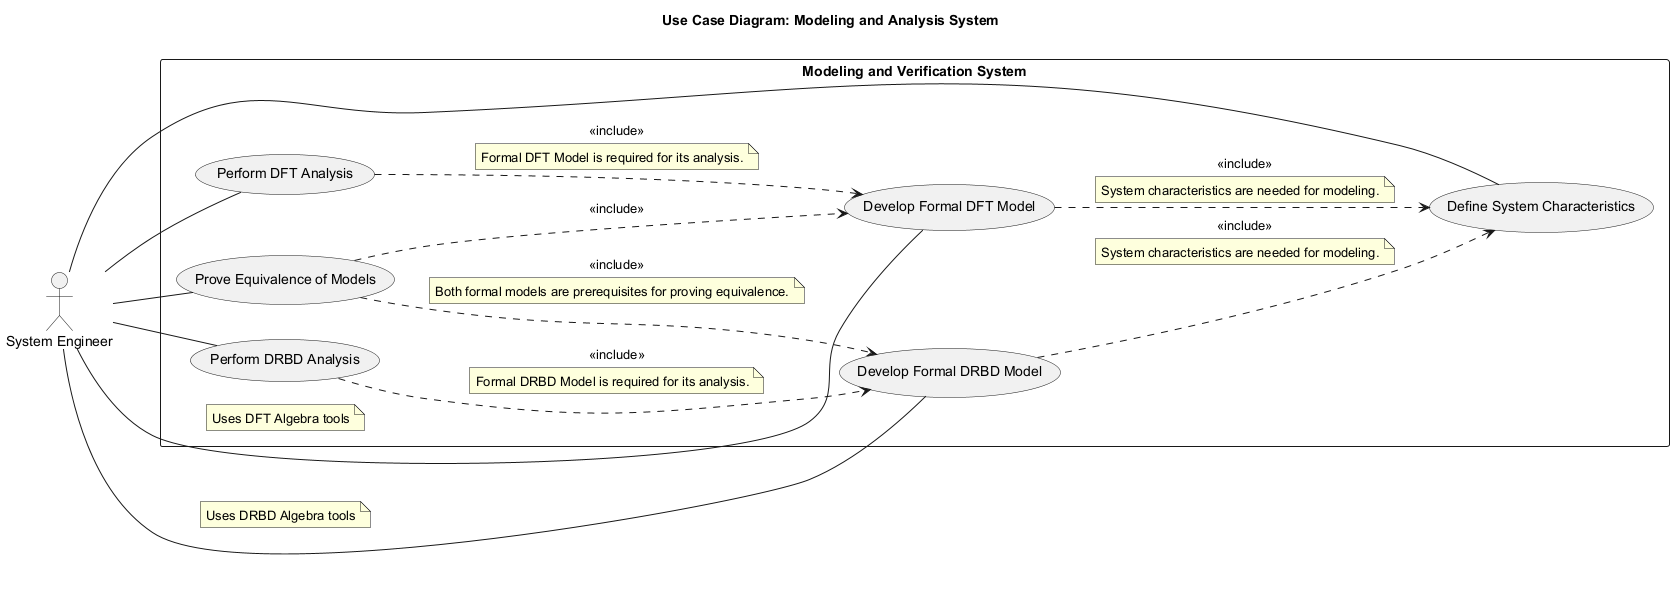

The diagram above was rendered by PlantUML. Its source (embedded in the PNG):
@startuml
title Use Case Diagram: Modeling and Analysis System

left to right direction
actor "System Engineer" as Engineer

rectangle "Modeling and Verification System" {
  usecase "Define System Characteristics" as UC1
  usecase "Develop Formal DRBD Model" as UC2
  usecase "Develop Formal DFT Model" as UC3
  usecase "Perform DRBD Analysis" as UC4
  usecase "Perform DFT Analysis" as UC5
  usecase "Prove Equivalence of Models" as UC6

  UC2 ..> UC1 : <<include>>
  note on link: System characteristics are needed for modeling.
  UC3 ..> UC1 : <<include>>
  note on link: System characteristics are needed for modeling.

  UC4 ..> UC2 : <<include>>
  note on link: Formal DRBD Model is required for its analysis.
  UC5 ..> UC3 : <<include>>
  note on link: Formal DFT Model is required for its analysis.
  UC6 ..> UC2 : <<include>>
  note on link: Both formal models are prerequisites for proving equivalence.
  UC6 ..> UC3 : <<include>>

  Engineer -- UC1
  Engineer -- UC2
  note right on link: Uses DRBD Algebra tools
  Engineer -- UC3
  note right on link: Uses DFT Algebra tools
  Engineer -- UC4
  Engineer -- UC5
  Engineer -- UC6
}
@enduml